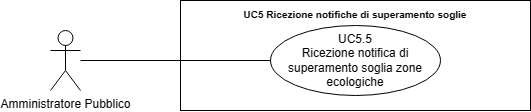

The diagram above was exported from draw.io. Its source (the exported page's mxGraphModel, read from the mxfile embedded in the PNG):
<mxGraphModel dx="21114" dy="543" grid="1" gridSize="10" guides="1" tooltips="1" connect="1" arrows="1" fold="1" page="1" pageScale="1" pageWidth="20000" pageHeight="20000" math="0" shadow="0">
  <root>
    <mxCell id="0" />
    <mxCell id="1" parent="0" />
    <mxCell id="2" value="Amministratore Pubblico" style="shape=umlActor;verticalLabelPosition=bottom;verticalAlign=top;html=1;outlineConnect=0;" vertex="1" parent="1">
      <mxGeometry x="-13680" y="740" width="30" height="60" as="geometry" />
    </mxCell>
    <mxCell id="3" value="&lt;b style=&quot;border-color: var(--border-color);&quot;&gt;&lt;font style=&quot;border-color: var(--border-color); font-size: 10px;&quot;&gt;UC5 Ricezione notifiche di superamento soglie&lt;/font&gt;&lt;/b&gt;" style="shape=rect;html=1;verticalAlign=top;fontStyle=1;whiteSpace=wrap;align=center;" vertex="1" parent="1">
      <mxGeometry x="-13550" y="710" width="350" height="110" as="geometry" />
    </mxCell>
    <mxCell id="4" value="UC5.5&lt;br&gt;Ricezione notifica di superamento soglia zone ecologiche" style="ellipse;whiteSpace=wrap;html=1;" vertex="1" parent="1">
      <mxGeometry x="-13460" y="735" width="170" height="70" as="geometry" />
    </mxCell>
    <mxCell id="5" value="" style="edgeStyle=none;html=1;endArrow=none;verticalAlign=bottom;rounded=0;" edge="1" source="2" target="4" parent="1">
      <mxGeometry width="160" relative="1" as="geometry">
        <mxPoint x="-13600" y="815" as="sourcePoint" />
        <mxPoint x="-13440" y="815" as="targetPoint" />
      </mxGeometry>
    </mxCell>
  </root>
</mxGraphModel>